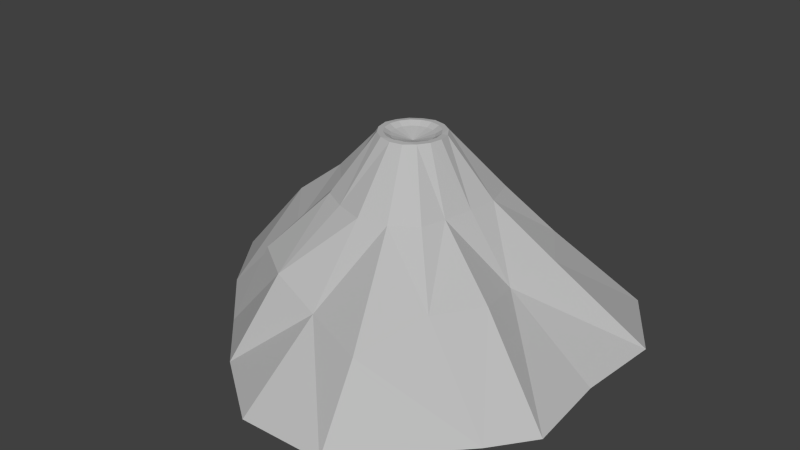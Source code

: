 # Source: Crater_Tall.blend  (saved by Blender 2.61.0; exported with 4.5.12 LTS)
import bpy
from mathutils import Matrix  # noqa: F401  (used for matrix-valued properties, if any)

bpy.ops.wm.read_factory_settings(use_empty=True)
scene = bpy.context.scene
scene.name = 'Scene'

# ---- collections
col_collection_1 = bpy.data.collections.new('Collection 1'); scene.collection.children.link(col_collection_1)

# ---- materials (node trees are filled in below, after node groups)
mat_initialshadinggroup = bpy.data.materials.new('initialShadingGroup')
mat_initialshadinggroup.alpha_threshold = 0.0
mat_initialshadinggroup.use_transparent_shadow = False
mat_initialshadinggroup.diffuse_color = (0.5, 0.5, 0.5, 1.0)
mat_initialshadinggroup.roughness = 0.5

# ---- material node trees

# ---- world
world_world = bpy.data.worlds.new('World'); scene.world = world_world
world_world.color = (0.05088, 0.05088, 0.05088)
world_world.use_sun_shadow = False
world_world.sun_shadow_jitter_overblur = 0.0
world_world.cycles.sampling_method = 'MANUAL'
world_world.cycles.sample_map_resolution = 256

# ---- meshes
me_psphere1 = bpy.data.meshes.new('pSphere1')
me_psphere1.from_pydata([(1.014, -0.09712, -0.4208), (0.7763, -0.09712, -0.7763), (0.4684, 0.3013, -0.4684), (0.612, 0.2827, -0.2535), (0.4208, -0.09712, -0.9087), (0.2535, 0.3241, -0.5106), (0.001492, -0.09712, -0.9921), (0.0, 0.3169, -0.5611), (-0.4178, -0.09712, -1.014), (-0.2535, 0.2583, -0.612), (-0.7979, -0.09712, -0.8343), (-0.4684, 0.2149, -0.4684), (-1.011, -0.09712, -0.4208), (-0.612, 0.2082, -0.2535), (-1.094, -0.09712, -0.001492), (-0.7074, 0.3362, 0.0), (-0.86, -0.09712, 0.3288), (-0.5289, 0.2827, 0.2142), (-0.5945, -0.09712, 0.5943), (-0.4684, 0.2827, 0.4684), (-0.348, -0.09712, 0.8438), (-0.2535, 0.2827, 0.612), (0.001491, -0.09712, 1.094), (0.0, 0.2012, 0.6625), (0.4208, -0.09712, 1.082), (0.3388, 0.1908, 0.7888), (0.8651, -0.09712, 0.6164), (0.4684, 0.2827, 0.4684), (1.014, -0.09712, 0.4178), (0.612, 0.2827, 0.2535), (0.98, -0.09712, -0.001491), (0.5494, 0.2367, 0.0), (0.2843, 0.5296, -0.3225), (0.3442, 0.5417, -0.1426), (0.1748, 0.4772, -0.4059), (0.0, 0.5417, -0.3956), (-0.1426, 0.5417, -0.3442), (-0.2634, 0.5417, -0.2634), (-0.3916, 0.5417, -0.169), (-0.4401, 0.5417, 0.0), (-0.3058, 0.5417, 0.1426), (-0.2634, 0.5417, 0.2634), (-0.1426, 0.5417, 0.3273), (0.0, 0.5417, 0.3725), (0.1426, 0.5417, 0.3442), (0.2634, 0.5417, 0.2634), (0.2954, 0.5417, 0.1426), (0.3269, 0.5417, 0.0), (0.1121, 0.828, -0.1121), (0.1464, 0.8249, -0.06065), (0.06065, 0.828, -0.1464), (0.0, 0.828, -0.1585), (-0.06065, 0.8249, -0.1464), (-0.1121, 0.8249, -0.1121), (-0.1464, 0.8249, -0.06065), (-0.1585, 0.828, 0.0), (-0.1464, 0.828, 0.06065), (-0.1121, 0.828, 0.1121), (-0.06065, 0.828, 0.1464), (0.0, 0.8249, 0.1585), (0.06065, 0.8249, 0.1464), (0.1121, 0.828, 0.1121), (0.1464, 0.828, 0.06065), (0.1585, 0.828, 0.0), (0.0, 0.7819, 0.0), (0.0, 0.8103, -0.101), (-0.03866, 0.8103, -0.09333), (-0.07143, 0.8103, -0.07143), (-0.09333, 0.8103, -0.03866), (-0.101, 0.8103, 0.0), (-0.09333, 0.8103, 0.03866), (-0.07143, 0.8103, 0.07143), (-0.03866, 0.8103, 0.09333), (0.0, 0.8103, 0.101), (0.03866, 0.8103, 0.09333), (0.07143, 0.8103, 0.07143), (0.09333, 0.8103, 0.03866), (0.101, 0.8103, 0.0), (0.09333, 0.8103, -0.03866), (0.07143, 0.8103, -0.07143), (0.03866, 0.8103, -0.09333), (0.05023, 0.828, -0.1213), (0.09281, 0.828, -0.09281), (0.0, 0.828, -0.1313), (-0.05023, 0.8276, -0.1213), (-0.09281, 0.8276, -0.09281), (-0.1213, 0.8276, -0.05023), (-0.1313, 0.828, 0.0), (-0.1213, 0.828, 0.05023), (-0.09281, 0.828, 0.09281), (-0.05023, 0.828, 0.1213), (0.0, 0.8276, 0.1313), (0.05023, 0.8276, 0.1213), (0.09281, 0.828, 0.09281), (0.1213, 0.828, 0.05023), (0.1313, 0.828, 0.0), (0.1213, 0.8276, -0.05023)], [], [(64, 73, 74), (64, 74, 75), (64, 75, 76), (64, 76, 77), (72, 73, 64), (71, 72, 64), (70, 71, 64), (69, 70, 64), (68, 69, 64), (96, 82, 79), (96, 79, 78), (95, 96, 77), (96, 78, 77), (94, 95, 76), (95, 77, 76), (93, 94, 76), (93, 76, 75), (92, 93, 75), (92, 75, 74), (91, 92, 74), (91, 74, 73), (90, 91, 72), (91, 73, 72), (89, 90, 72), (89, 72, 71), (88, 89, 70), (89, 71, 70), (87, 88, 70), (87, 70, 69), (86, 87, 69), (86, 69, 68), (85, 86, 67), (86, 68, 67), (84, 85, 66), (85, 67, 66), (83, 84, 65), (84, 66, 65), (81, 83, 80), (83, 65, 80), (82, 81, 80), (82, 80, 79), (49, 48, 96), (48, 82, 96), (63, 49, 96), (63, 96, 95), (62, 63, 95), (62, 95, 94), (61, 62, 94), (61, 94, 93), (60, 61, 92), (61, 93, 92), (59, 60, 91), (60, 92, 91), (58, 59, 91), (58, 91, 90), (57, 58, 90), (57, 90, 89), (56, 57, 88), (57, 89, 88), (55, 56, 87), (56, 88, 87), (54, 55, 86), (55, 87, 86), (53, 54, 86), (53, 86, 85), (52, 53, 84), (53, 85, 84), (51, 52, 84), (51, 84, 83), (50, 51, 83), (50, 83, 81), (48, 50, 81), (48, 81, 82), (47, 33, 49), (47, 49, 63), (46, 47, 62), (47, 63, 62), (45, 46, 61), (46, 62, 61), (44, 45, 60), (45, 61, 60), (43, 44, 59), (44, 60, 59), (42, 43, 59), (42, 59, 58), (41, 42, 57), (42, 58, 57), (40, 41, 57), (40, 57, 56), (39, 40, 55), (40, 56, 55), (38, 39, 55), (38, 55, 54), (37, 38, 54), (37, 54, 53), (36, 37, 52), (37, 53, 52), (35, 36, 51), (36, 52, 51), (34, 35, 50), (35, 51, 50), (32, 34, 50), (32, 50, 48), (33, 32, 48), (33, 48, 49), (31, 3, 33), (31, 33, 47), (29, 31, 46), (31, 47, 46), (25, 27, 44), (27, 45, 44), (23, 25, 44), (23, 44, 43), (21, 23, 43), (21, 43, 42), (19, 21, 41), (21, 42, 41), (15, 17, 39), (17, 40, 39), (13, 15, 38), (15, 39, 38), (11, 13, 38), (11, 38, 37), (9, 11, 37), (9, 37, 36), (7, 9, 36), (7, 36, 35), (5, 7, 34), (7, 35, 34), (2, 5, 32), (5, 34, 32), (26, 28, 29), (26, 29, 27), (24, 26, 25), (26, 27, 25), (20, 22, 23), (20, 23, 21), (18, 20, 21), (18, 21, 19), (16, 18, 17), (18, 19, 17), (14, 16, 15), (16, 17, 15), (12, 14, 13), (14, 15, 13), (10, 12, 11), (12, 13, 11), (8, 10, 11), (8, 11, 9), (6, 8, 9), (6, 9, 7), (4, 6, 7), (4, 7, 5), (1, 4, 2), (4, 5, 2), (0, 1, 3), (1, 2, 3), (0, 3, 31), (0, 31, 30), (28, 30, 31), (28, 31, 29), (24, 25, 23), (24, 23, 22), (19, 41, 40), (19, 40, 17), (27, 29, 46), (27, 46, 45), (2, 32, 33), (2, 33, 3), (64, 77, 78), (79, 64, 78), (64, 67, 68), (66, 67, 64), (66, 64, 65), (80, 65, 64), (80, 64, 79)])
_uv = me_psphere1.uv_layers.new(name='UVMap')
_uv.uv.foreach_set('vector', [0.7188, 1.0, 0.6875, 0.875, 0.75, 0.875, 0.7188, 1.0, 0.75, 0.875, 0.8125, 0.875, 0.7188, 1.0, 0.8125, 0.875, 0.875, 0.875, 0.7188, 1.0, 0.875, 0.875, 0.9375, 0.875, 0.625, 0.875, 0.6875, 0.875, 0.4688, 1.0, 0.5625, 0.875, 0.625, 0.875, 0.4688, 1.0, 0.5, 0.875, 0.5625, 0.875, 0.4688, 1.0, 0.4375, 0.875, 0.5, 0.875, 0.4688, 1.0, 0.375, 0.875, 0.4375, 0.875, 0.2188, 1.0, 0.0, 0.875, 0.0625, 0.875, 0.0625, 0.875, 0.0, 0.875, 0.0625, 0.875, 0.0, 0.875, 0.9375, 0.875, 0.0, 0.875, 0.9375, 0.875, 0.0, 0.875, 0.0, 0.875, 0.9375, 0.875, 0.875, 0.875, 0.9375, 0.875, 0.875, 0.875, 0.9375, 0.875, 0.9375, 0.875, 0.875, 0.875, 0.8125, 0.875, 0.875, 0.875, 0.875, 0.875, 0.8125, 0.875, 0.875, 0.875, 0.8125, 0.875, 0.75, 0.875, 0.8125, 0.875, 0.8125, 0.875, 0.75, 0.875, 0.8125, 0.875, 0.75, 0.875, 0.6875, 0.875, 0.75, 0.875, 0.75, 0.875, 0.6875, 0.875, 0.75, 0.875, 0.6875, 0.875, 0.625, 0.875, 0.6875, 0.875, 0.625, 0.875, 0.6875, 0.875, 0.6875, 0.875, 0.625, 0.875, 0.5625, 0.875, 0.625, 0.875, 0.625, 0.875, 0.5625, 0.875, 0.625, 0.875, 0.5625, 0.875, 0.5, 0.875, 0.5625, 0.875, 0.5, 0.875, 0.5625, 0.875, 0.5625, 0.875, 0.5, 0.875, 0.4375, 0.875, 0.5, 0.875, 0.5, 0.875, 0.4375, 0.875, 0.5, 0.875, 0.4375, 0.875, 0.375, 0.875, 0.4375, 0.875, 0.4375, 0.875, 0.375, 0.875, 0.4375, 0.875, 0.375, 0.875, 0.3125, 0.875, 0.375, 0.875, 0.3125, 0.875, 0.375, 0.875, 0.375, 0.875, 0.3125, 0.875, 0.25, 0.875, 0.3125, 0.875, 0.25, 0.875, 0.3125, 0.875, 0.3125, 0.875, 0.25, 0.875, 0.1875, 0.875, 0.25, 0.875, 0.1875, 0.875, 0.25, 0.875, 0.25, 0.875, 0.1875, 0.875, 0.125, 0.875, 0.1875, 0.875, 0.125, 0.875, 0.1875, 0.875, 0.1875, 0.875, 0.125, 0.875, 0.0625, 0.875, 0.125, 0.875, 0.125, 0.875, 0.0625, 0.875, 0.125, 0.875, 0.0625, 0.875, 0.0, 0.875, 0.0625, 0.875, 0.0, 0.875, 0.0625, 0.875, 0.0625, 0.875, 0.0, 0.875, 0.9375, 0.875, 0.0, 0.875, 0.0, 0.875, 0.9375, 0.875, 0.0, 0.875, 0.9375, 0.875, 0.875, 0.875, 0.9375, 0.875, 0.9375, 0.875, 0.875, 0.875, 0.9375, 0.875, 0.875, 0.875, 0.8125, 0.875, 0.875, 0.875, 0.875, 0.875, 0.8125, 0.875, 0.875, 0.875, 0.8125, 0.875, 0.75, 0.875, 0.8125, 0.875, 0.75, 0.875, 0.8125, 0.875, 0.8125, 0.875, 0.75, 0.875, 0.6875, 0.875, 0.75, 0.875, 0.6875, 0.875, 0.75, 0.875, 0.75, 0.875, 0.6875, 0.875, 0.625, 0.875, 0.6875, 0.875, 0.6875, 0.875, 0.625, 0.875, 0.6875, 0.875, 0.625, 0.875, 0.5625, 0.875, 0.625, 0.875, 0.625, 0.875, 0.5625, 0.875, 0.625, 0.875, 0.5625, 0.875, 0.5, 0.875, 0.5625, 0.875, 0.5, 0.875, 0.5625, 0.875, 0.5625, 0.875, 0.5, 0.875, 0.4375, 0.875, 0.5, 0.875, 0.4375, 0.875, 0.5, 0.875, 0.5, 0.875, 0.4375, 0.875, 0.375, 0.875, 0.4375, 0.875, 0.375, 0.875, 0.4375, 0.875, 0.4375, 0.875, 0.375, 0.875, 0.3125, 0.875, 0.375, 0.875, 0.375, 0.875, 0.3125, 0.875, 0.375, 0.875, 0.3125, 0.875, 0.25, 0.875, 0.3125, 0.875, 0.25, 0.875, 0.3125, 0.875, 0.3125, 0.875, 0.25, 0.875, 0.1875, 0.875, 0.25, 0.875, 0.25, 0.875, 0.1875, 0.875, 0.25, 0.875, 0.1875, 0.875, 0.125, 0.875, 0.1875, 0.875, 0.1875, 0.875, 0.125, 0.875, 0.1875, 0.875, 0.125, 0.875, 0.0625, 0.875, 0.125, 0.875, 0.125, 0.875, 0.0625, 0.875, 0.125, 0.875, 0.0625, 0.875, 0.9375, 0.75, 1.0, 0.75, 1.0, 0.875, 0.9375, 0.75, 1.0, 0.875, 0.9375, 0.875, 0.875, 0.75, 0.9375, 0.75, 0.875, 0.875, 0.9375, 0.75, 0.9375, 0.875, 0.875, 0.875, 0.8125, 0.75, 0.875, 0.75, 0.8125, 0.875, 0.875, 0.75, 0.875, 0.875, 0.8125, 0.875, 0.75, 0.75, 0.8125, 0.75, 0.75, 0.875, 0.8125, 0.75, 0.8125, 0.875, 0.75, 0.875, 0.6875, 0.75, 0.75, 0.75, 0.6875, 0.875, 0.75, 0.75, 0.75, 0.875, 0.6875, 0.875, 0.625, 0.75, 0.6875, 0.75, 0.6875, 0.875, 0.625, 0.75, 0.6875, 0.875, 0.625, 0.875, 0.5625, 0.75, 0.625, 0.75, 0.5625, 0.875, 0.625, 0.75, 0.625, 0.875, 0.5625, 0.875, 0.5, 0.75, 0.5625, 0.75, 0.5625, 0.875, 0.5, 0.75, 0.5625, 0.875, 0.5, 0.875, 0.4375, 0.75, 0.5, 0.75, 0.4375, 0.875, 0.5, 0.75, 0.5, 0.875, 0.4375, 0.875, 0.375, 0.75, 0.4375, 0.75, 0.4375, 0.875, 0.375, 0.75, 0.4375, 0.875, 0.375, 0.875, 0.3125, 0.75, 0.375, 0.75, 0.375, 0.875, 0.3125, 0.75, 0.375, 0.875, 0.3125, 0.875, 0.25, 0.75, 0.3125, 0.75, 0.25, 0.875, 0.3125, 0.75, 0.3125, 0.875, 0.25, 0.875, 0.1875, 0.75, 0.25, 0.75, 0.1875, 0.875, 0.25, 0.75, 0.25, 0.875, 0.1875, 0.875, 0.125, 0.75, 0.1875, 0.75, 0.125, 0.875, 0.1875, 0.75, 0.1875, 0.875, 0.125, 0.875, 0.0625, 0.75, 0.125, 0.75, 0.125, 0.875, 0.0625, 0.75, 0.125, 0.875, 0.0625, 0.875, 0.0, 0.75, 0.0625, 0.75, 0.0625, 0.875, 0.0, 0.75, 0.0625, 0.875, 0.0, 0.875, 0.9375, 0.625, 1.0, 0.625, 1.0, 0.75, 0.9375, 0.625, 1.0, 0.75, 0.9375, 0.75, 0.875, 0.625, 0.9375, 0.625, 0.875, 0.75, 0.9375, 0.625, 0.9375, 0.75, 0.875, 0.75, 0.75, 0.625, 0.8125, 0.625, 0.75, 0.75, 0.8125, 0.625, 0.8125, 0.75, 0.75, 0.75, 0.6875, 0.625, 0.75, 0.625, 0.75, 0.75, 0.6875, 0.625, 0.75, 0.75, 0.6875, 0.75, 0.625, 0.625, 0.6875, 0.625, 0.6875, 0.75, 0.625, 0.625, 0.6875, 0.75, 0.625, 0.75, 0.5625, 0.625, 0.625, 0.625, 0.5625, 0.75, 0.625, 0.625, 0.625, 0.75, 0.5625, 0.75, 0.4375, 0.625, 0.5, 0.625, 0.4375, 0.75, 0.5, 0.625, 0.5, 0.75, 0.4375, 0.75, 0.375, 0.625, 0.4375, 0.625, 0.375, 0.75, 0.4375, 0.625, 0.4375, 0.75, 0.375, 0.75, 0.3125, 0.625, 0.375, 0.625, 0.375, 0.75, 0.3125, 0.625, 0.375, 0.75, 0.3125, 0.75, 0.25, 0.625, 0.3125, 0.625, 0.3125, 0.75, 0.25, 0.625, 0.3125, 0.75, 0.25, 0.75, 0.1875, 0.625, 0.25, 0.625, 0.25, 0.75, 0.1875, 0.625, 0.25, 0.75, 0.1875, 0.75, 0.125, 0.625, 0.1875, 0.625, 0.125, 0.75, 0.1875, 0.625, 0.1875, 0.75, 0.125, 0.75, 0.0625, 0.625, 0.125, 0.625, 0.0625, 0.75, 0.125, 0.625, 0.125, 0.75, 0.0625, 0.75, 0.8125, 0.5, 0.875, 0.5, 0.875, 0.625, 0.8125, 0.5, 0.875, 0.625, 0.8125, 0.625, 0.75, 0.5, 0.8125, 0.5, 0.75, 0.625, 0.8125, 0.5, 0.8125, 0.625, 0.75, 0.625, 0.625, 0.5, 0.6875, 0.5, 0.6875, 0.625, 0.625, 0.5, 0.6875, 0.625, 0.625, 0.625, 0.5625, 0.5, 0.625, 0.5, 0.625, 0.625, 0.5625, 0.5, 0.625, 0.625, 0.5625, 0.625, 0.5, 0.5, 0.5625, 0.5, 0.5, 0.625, 0.5625, 0.5, 0.5625, 0.625, 0.5, 0.625, 0.4375, 0.5, 0.5, 0.5, 0.4375, 0.625, 0.5, 0.5, 0.5, 0.625, 0.4375, 0.625, 0.375, 0.5, 0.4375, 0.5, 0.375, 0.625, 0.4375, 0.5, 0.4375, 0.625, 0.375, 0.625, 0.3125, 0.5, 0.375, 0.5, 0.3125, 0.625, 0.375, 0.5, 0.375, 0.625, 0.3125, 0.625, 0.25, 0.5, 0.3125, 0.5, 0.3125, 0.625, 0.25, 0.5, 0.3125, 0.625, 0.25, 0.625, 0.1875, 0.5, 0.25, 0.5, 0.25, 0.625, 0.1875, 0.5, 0.25, 0.625, 0.1875, 0.625, 0.125, 0.5, 0.1875, 0.5, 0.1875, 0.625, 0.125, 0.5, 0.1875, 0.625, 0.125, 0.625, 0.0625, 0.5, 0.125, 0.5, 0.0625, 0.625, 0.125, 0.5, 0.125, 0.625, 0.0625, 0.625, 0.0, 0.5, 0.0625, 0.5, 0.0, 0.625, 0.0625, 0.5, 0.0625, 0.625, 0.0, 0.625, 1.0, 0.5, 1.0, 0.625, 0.9375, 0.625, 1.0, 0.5, 0.9375, 0.625, 0.9375, 0.5, 0.875, 0.5, 0.9375, 0.5, 0.9375, 0.625, 0.875, 0.5, 0.9375, 0.625, 0.875, 0.625, 0.75, 0.5, 0.75, 0.625, 0.6875, 0.625, 0.75, 0.5, 0.6875, 0.625, 0.6875, 0.5, 0.5625, 0.625, 0.5625, 0.75, 0.5, 0.75, 0.5625, 0.625, 0.5, 0.75, 0.5, 0.625, 0.8125, 0.625, 0.875, 0.625, 0.875, 0.75, 0.8125, 0.625, 0.875, 0.75, 0.8125, 0.75, 0.0625, 0.625, 0.0625, 0.75, 0.0, 0.75, 0.0625, 0.625, 0.0, 0.75, 0.0, 0.625, 0.9688, 1.0, 0.9375, 0.875, 0.0, 0.875, 0.0625, 0.875, 0.9688, 1.0, 0.0, 0.875, 0.2188, 1.0, 0.3125, 0.875, 0.375, 0.875, 0.25, 0.875, 0.3125, 0.875, 0.2188, 1.0, 0.25, 0.875, 0.2188, 1.0, 0.1875, 0.875, 0.125, 0.875, 0.1875, 0.875, 0.9688, 1.0, 0.125, 0.875, 0.9688, 1.0, 0.0625, 0.875])
_ca = me_psphere1.color_attributes.new('Col', 'BYTE_COLOR', 'CORNER')
_ca.data.foreach_set('color', [0.8388, 0.5647, 0.0331, 1.0, 0.8148, 0.4621, 0.02956, 1.0, 0.8388, 0.5647, 0.0331, 1.0, 0.8388, 0.5647, 0.0331, 1.0, 0.8388, 0.5647, 0.0331, 1.0, 0.8388, 0.5647, 0.0331, 1.0, 0.8388, 0.5647, 0.0331, 1.0, 0.8388, 0.5647, 0.0331, 1.0, 0.8388, 0.5647, 0.0331, 1.0, 0.8388, 0.5647, 0.0331, 1.0, 0.8388, 0.5647, 0.0331, 1.0, 0.8388, 0.5647, 0.0331, 1.0, 0.8308, 0.5271, 0.0319, 1.0, 0.8148, 0.4621, 0.02956, 1.0, 0.8388, 0.5647, 0.0331, 1.0, 0.8388, 0.5647, 0.0331, 1.0, 0.8308, 0.5271, 0.0319, 1.0, 0.8388, 0.5647, 0.0331, 1.0, 0.8388, 0.5647, 0.0331, 1.0, 0.8388, 0.5647, 0.0331, 1.0, 0.8388, 0.5647, 0.0331, 1.0, 0.8388, 0.5647, 0.0331, 1.0, 0.8388, 0.5647, 0.0331, 1.0, 0.8388, 0.5647, 0.0331, 1.0, 0.8388, 0.5647, 0.0331, 1.0, 0.8388, 0.5647, 0.0331, 1.0, 0.8388, 0.5647, 0.0331, 1.0, 0.7379, 0.107, 0.02122, 1.0, 0.7379, 0.107, 0.02122, 1.0, 0.8388, 0.5647, 0.0331, 1.0, 0.7379, 0.107, 0.02122, 1.0, 0.8388, 0.5647, 0.0331, 1.0, 0.8308, 0.5333, 0.0319, 1.0, 0.7379, 0.1046, 0.02122, 1.0, 0.7379, 0.107, 0.02122, 1.0, 0.8388, 0.5647, 0.0331, 1.0, 0.7379, 0.107, 0.02122, 1.0, 0.8308, 0.5333, 0.0319, 1.0, 0.8388, 0.5647, 0.0331, 1.0, 0.7379, 0.107, 0.02122, 1.0, 0.7379, 0.1046, 0.02122, 1.0, 0.8388, 0.5647, 0.0331, 1.0, 0.7379, 0.1046, 0.02122, 1.0, 0.8388, 0.5647, 0.0331, 1.0, 0.8388, 0.5647, 0.0331, 1.0, 0.7379, 0.107, 0.02122, 1.0, 0.7379, 0.107, 0.02122, 1.0, 0.8388, 0.5647, 0.0331, 1.0, 0.7379, 0.107, 0.02122, 1.0, 0.8388, 0.5647, 0.0331, 1.0, 0.8388, 0.5647, 0.0331, 1.0, 0.7379, 0.107, 0.02122, 1.0, 0.7379, 0.107, 0.02122, 1.0, 0.8388, 0.5647, 0.0331, 1.0, 0.7379, 0.107, 0.02122, 1.0, 0.8388, 0.5647, 0.0331, 1.0, 0.8388, 0.5647, 0.0331, 1.0, 0.7379, 0.107, 0.02122, 1.0, 0.7379, 0.107, 0.02122, 1.0, 0.8388, 0.5647, 0.0331, 1.0, 0.7379, 0.107, 0.02122, 1.0, 0.8388, 0.5647, 0.0331, 1.0, 0.8148, 0.4621, 0.02956, 1.0, 0.7379, 0.107, 0.02122, 1.0, 0.7379, 0.107, 0.02122, 1.0, 0.8308, 0.5271, 0.0319, 1.0, 0.7379, 0.107, 0.02122, 1.0, 0.8148, 0.4621, 0.02956, 1.0, 0.8308, 0.5271, 0.0319, 1.0, 0.7379, 0.107, 0.02122, 1.0, 0.7379, 0.107, 0.02122, 1.0, 0.8308, 0.5271, 0.0319, 1.0, 0.7379, 0.107, 0.02122, 1.0, 0.8308, 0.5271, 0.0319, 1.0, 0.8388, 0.5647, 0.0331, 1.0, 0.7379, 0.107, 0.02122, 1.0, 0.7379, 0.107, 0.02122, 1.0, 0.8388, 0.5647, 0.0331, 1.0, 0.7379, 0.107, 0.02122, 1.0, 0.8388, 0.5647, 0.0331, 1.0, 0.8388, 0.5647, 0.0331, 1.0, 0.7379, 0.107, 0.02122, 1.0, 0.7379, 0.107, 0.02122, 1.0, 0.8388, 0.5647, 0.0331, 1.0, 0.7379, 0.107, 0.02122, 1.0, 0.8388, 0.5647, 0.0331, 1.0, 0.8388, 0.5647, 0.0331, 1.0, 0.7454, 0.1095, 0.02122, 1.0, 0.7379, 0.107, 0.02122, 1.0, 0.8388, 0.5647, 0.0331, 1.0, 0.7454, 0.1095, 0.02122, 1.0, 0.8388, 0.5647, 0.0331, 1.0, 0.8388, 0.5647, 0.0331, 1.0, 0.7379, 0.1022, 0.02122, 1.0, 0.7454, 0.1095, 0.02122, 1.0, 0.8388, 0.5647, 0.0331, 1.0, 0.7454, 0.1095, 0.02122, 1.0, 0.8388, 0.5647, 0.0331, 1.0, 0.8388, 0.5647, 0.0331, 1.0, 0.7379, 0.107, 0.02122, 1.0, 0.7379, 0.1022, 0.02122, 1.0, 0.8148, 0.4851, 0.02956, 1.0, 0.7379, 0.1022, 0.02122, 1.0, 0.8388, 0.5647, 0.0331, 1.0, 0.8148, 0.4851, 0.02956, 1.0, 0.7379, 0.107, 0.02122, 1.0, 0.7379, 0.107, 0.02122, 1.0, 0.8228, 0.5271, 0.03071, 1.0, 0.7379, 0.107, 0.02122, 1.0, 0.8148, 0.4851, 0.02956, 1.0, 0.8228, 0.5271, 0.03071, 1.0, 0.7379, 0.1046, 0.02122, 1.0, 0.7379, 0.107, 0.02122, 1.0, 0.8228, 0.5333, 0.03071, 1.0, 0.7379, 0.107, 0.02122, 1.0, 0.8228, 0.5271, 0.03071, 1.0, 0.8228, 0.5333, 0.03071, 1.0, 0.7379, 0.107, 0.02122, 1.0, 0.7379, 0.1046, 0.02122, 1.0, 0.8228, 0.5333, 0.03071, 1.0, 0.7379, 0.107, 0.02122, 1.0, 0.8228, 0.5333, 0.03071, 1.0, 0.8388, 0.5647, 0.0331, 1.0, 0.6939, 0.01444, 0.02122, 1.0, 0.6939, 0.01444, 0.02122, 1.0, 0.7379, 0.107, 0.02122, 1.0, 0.6939, 0.01444, 0.02122, 1.0, 0.7379, 0.107, 0.02122, 1.0, 0.7379, 0.107, 0.02122, 1.0, 0.6867, 0.01444, 0.02122, 1.0, 0.6939, 0.01444, 0.02122, 1.0, 0.7379, 0.107, 0.02122, 1.0, 0.6867, 0.01444, 0.02122, 1.0, 0.7379, 0.107, 0.02122, 1.0, 0.7379, 0.1046, 0.02122, 1.0, 0.6939, 0.01444, 0.02122, 1.0, 0.6867, 0.01444, 0.02122, 1.0, 0.7379, 0.1046, 0.02122, 1.0, 0.6939, 0.01444, 0.02122, 1.0, 0.7379, 0.1046, 0.02122, 1.0, 0.7379, 0.107, 0.02122, 1.0, 0.6939, 0.01444, 0.02122, 1.0, 0.6939, 0.01444, 0.02122, 1.0, 0.7379, 0.107, 0.02122, 1.0, 0.6939, 0.01444, 0.02122, 1.0, 0.7379, 0.107, 0.02122, 1.0, 0.7379, 0.107, 0.02122, 1.0, 0.6939, 0.01444, 0.02122, 1.0, 0.6939, 0.01444, 0.02122, 1.0, 0.7379, 0.107, 0.02122, 1.0, 0.6939, 0.01444, 0.02122, 1.0, 0.7379, 0.107, 0.02122, 1.0, 0.7379, 0.107, 0.02122, 1.0, 0.6939, 0.01444, 0.02122, 1.0, 0.6939, 0.01444, 0.02122, 1.0, 0.7379, 0.107, 0.02122, 1.0, 0.6939, 0.01444, 0.02122, 1.0, 0.7379, 0.107, 0.02122, 1.0, 0.7379, 0.107, 0.02122, 1.0, 0.6939, 0.01444, 0.02122, 1.0, 0.6939, 0.01444, 0.02122, 1.0, 0.7379, 0.107, 0.02122, 1.0, 0.6939, 0.01444, 0.02122, 1.0, 0.7379, 0.107, 0.02122, 1.0, 0.7379, 0.107, 0.02122, 1.0, 0.6939, 0.01444, 0.02122, 1.0, 0.6939, 0.01444, 0.02122, 1.0, 0.7379, 0.107, 0.02122, 1.0, 0.6939, 0.01444, 0.02122, 1.0, 0.7379, 0.107, 0.02122, 1.0, 0.7379, 0.107, 0.02122, 1.0, 0.6939, 0.01444, 0.02122, 1.0, 0.6939, 0.01444, 0.02122, 1.0, 0.7379, 0.107, 0.02122, 1.0, 0.6939, 0.01444, 0.02122, 1.0, 0.7379, 0.107, 0.02122, 1.0, 0.7379, 0.107, 0.02122, 1.0, 0.6939, 0.01444, 0.02122, 1.0, 0.6939, 0.01444, 0.02122, 1.0, 0.7379, 0.107, 0.02122, 1.0, 0.6939, 0.01444, 0.02122, 1.0, 0.7379, 0.107, 0.02122, 1.0, 0.7379, 0.107, 0.02122, 1.0, 0.6939, 0.01444, 0.02122, 1.0, 0.6939, 0.01444, 0.02122, 1.0, 0.7454, 0.1095, 0.02122, 1.0, 0.6939, 0.01444, 0.02122, 1.0, 0.7379, 0.107, 0.02122, 1.0, 0.7454, 0.1095, 0.02122, 1.0, 0.6939, 0.01444, 0.02122, 1.0, 0.6939, 0.01444, 0.02122, 1.0, 0.7454, 0.1095, 0.02122, 1.0, 0.6939, 0.01444, 0.02122, 1.0, 0.7454, 0.1095, 0.02122, 1.0, 0.7379, 0.1022, 0.02122, 1.0, 0.6939, 0.01444, 0.02122, 1.0, 0.6939, 0.01444, 0.02122, 1.0, 0.7379, 0.107, 0.02122, 1.0, 0.6939, 0.01444, 0.02122, 1.0, 0.7379, 0.1022, 0.02122, 1.0, 0.7379, 0.107, 0.02122, 1.0, 0.6939, 0.01444, 0.02122, 1.0, 0.6939, 0.01444, 0.02122, 1.0, 0.7379, 0.107, 0.02122, 1.0, 0.6939, 0.01444, 0.02122, 1.0, 0.7379, 0.107, 0.02122, 1.0, 0.7379, 0.107, 0.02122, 1.0, 0.6939, 0.01444, 0.02122, 1.0, 0.6939, 0.01444, 0.02122, 1.0, 0.7379, 0.107, 0.02122, 1.0, 0.6939, 0.01444, 0.02122, 1.0, 0.7379, 0.107, 0.02122, 1.0, 0.7379, 0.1046, 0.02122, 1.0, 0.6939, 0.01444, 0.02122, 1.0, 0.6939, 0.01444, 0.02122, 1.0, 0.7379, 0.1046, 0.02122, 1.0, 0.6939, 0.01444, 0.02122, 1.0, 0.7379, 0.1046, 0.02122, 1.0, 0.7379, 0.107, 0.02122, 1.0, 0.1946, 0.02217, 0.09306, 1.0, 0.1981, 0.02029, 0.08866, 1.0, 0.6939, 0.01444, 0.02122, 1.0, 0.1946, 0.02217, 0.09306, 1.0, 0.6939, 0.01444, 0.02122, 1.0, 0.6867, 0.01444, 0.02122, 1.0, 0.1946, 0.02029, 0.09084, 1.0, 0.1946, 0.02217, 0.09306, 1.0, 0.6939, 0.01444, 0.02122, 1.0, 0.1946, 0.02217, 0.09306, 1.0, 0.6867, 0.01444, 0.02122, 1.0, 0.6939, 0.01444, 0.02122, 1.0, 0.2423, 0.009134, 0.06663, 1.0, 0.1946, 0.02029, 0.09084, 1.0, 0.6939, 0.01444, 0.02122, 1.0, 0.1946, 0.02029, 0.09084, 1.0, 0.6939, 0.01444, 0.02122, 1.0, 0.6939, 0.01444, 0.02122, 1.0, 0.2423, 0.009134, 0.06663, 1.0, 0.2423, 0.009134, 0.06663, 1.0, 0.6939, 0.01444, 0.02122, 1.0, 0.2423, 0.009134, 0.06663, 1.0, 0.6939, 0.01444, 0.02122, 1.0, 0.6939, 0.01444, 0.02122, 1.0, 0.1946, 0.02217, 0.09306, 1.0, 0.2423, 0.009134, 0.06663, 1.0, 0.6939, 0.01444, 0.02122, 1.0, 0.2423, 0.009134, 0.06663, 1.0, 0.6939, 0.01444, 0.02122, 1.0, 0.6939, 0.01444, 0.02122, 1.0, 0.2423, 0.009134, 0.06663, 1.0, 0.1946, 0.02217, 0.09306, 1.0, 0.6939, 0.01444, 0.02122, 1.0, 0.2423, 0.009134, 0.06663, 1.0, 0.6939, 0.01444, 0.02122, 1.0, 0.6939, 0.01444, 0.02122, 1.0, 0.2423, 0.009134, 0.06663, 1.0, 0.2423, 0.009134, 0.06663, 1.0, 0.6939, 0.01444, 0.02122, 1.0, 0.2423, 0.009134, 0.06663, 1.0, 0.6939, 0.01444, 0.02122, 1.0, 0.6939, 0.01444, 0.02122, 1.0, 0.2423, 0.009134, 0.06663, 1.0, 0.2423, 0.009134, 0.06663, 1.0, 0.6939, 0.01444, 0.02122, 1.0, 0.2423, 0.009134, 0.06663, 1.0, 0.6939, 0.01444, 0.02122, 1.0, 0.6939, 0.01444, 0.02122, 1.0, 0.2423, 0.009134, 0.06663, 1.0, 0.2423, 0.009134, 0.06663, 1.0, 0.6939, 0.01444, 0.02122, 1.0, 0.2423, 0.009134, 0.06663, 1.0, 0.6939, 0.01444, 0.02122, 1.0, 0.6939, 0.01444, 0.02122, 1.0, 0.2423, 0.009134, 0.06663, 1.0, 0.2423, 0.009134, 0.06663, 1.0, 0.6939, 0.01444, 0.02122, 1.0, 0.2423, 0.009134, 0.06663, 1.0, 0.6939, 0.01444, 0.02122, 1.0, 0.6939, 0.01444, 0.02122, 1.0, 0.2423, 0.009134, 0.06663, 1.0, 0.2423, 0.009134, 0.06663, 1.0, 0.6939, 0.01444, 0.02122, 1.0, 0.2423, 0.009134, 0.06663, 1.0, 0.6939, 0.01444, 0.02122, 1.0, 0.6939, 0.01444, 0.02122, 1.0, 0.2423, 0.009134, 0.06663, 1.0, 0.2423, 0.009134, 0.06663, 1.0, 0.6939, 0.01444, 0.02122, 1.0, 0.2423, 0.009134, 0.06663, 1.0, 0.6939, 0.01444, 0.02122, 1.0, 0.6939, 0.01444, 0.02122, 1.0, 0.2423, 0.009134, 0.06663, 1.0, 0.2423, 0.009134, 0.06663, 1.0, 0.6939, 0.01444, 0.02122, 1.0, 0.2423, 0.009134, 0.06663, 1.0, 0.6939, 0.01444, 0.02122, 1.0, 0.6939, 0.01444, 0.02122, 1.0, 0.2423, 0.009134, 0.06663, 1.0, 0.2423, 0.009134, 0.06663, 1.0, 0.6939, 0.01444, 0.02122, 1.0, 0.2423, 0.009134, 0.06663, 1.0, 0.6939, 0.01444, 0.02122, 1.0, 0.6939, 0.01444, 0.02122, 1.0, 0.2423, 0.009134, 0.06663, 1.0, 0.2423, 0.009134, 0.06663, 1.0, 0.6939, 0.01444, 0.02122, 1.0, 0.2423, 0.009134, 0.06663, 1.0, 0.6939, 0.01444, 0.02122, 1.0, 0.6939, 0.01444, 0.02122, 1.0, 0.1981, 0.02029, 0.08866, 1.0, 0.2423, 0.009134, 0.06663, 1.0, 0.6939, 0.01444, 0.02122, 1.0, 0.1981, 0.02029, 0.08866, 1.0, 0.6939, 0.01444, 0.02122, 1.0, 0.6939, 0.01444, 0.02122, 1.0, 0.03689, 0.006512, 0.03071, 1.0, 0.1981, 0.01938, 0.0865, 1.0, 0.1981, 0.02029, 0.08866, 1.0, 0.03689, 0.006512, 0.03071, 1.0, 0.1981, 0.02029, 0.08866, 1.0, 0.1946, 0.02217, 0.09306, 1.0, 0.1946, 0.02217, 0.09306, 1.0, 0.03689, 0.006512, 0.03071, 1.0, 0.1946, 0.02029, 0.09084, 1.0, 0.03689, 0.006512, 0.03071, 1.0, 0.1946, 0.02217, 0.09306, 1.0, 0.1946, 0.02029, 0.09084, 1.0, 0.2423, 0.009134, 0.06663, 1.0, 0.2423, 0.009134, 0.06663, 1.0, 0.2423, 0.009134, 0.06663, 1.0, 0.2423, 0.009134, 0.06663, 1.0, 0.2423, 0.009134, 0.06663, 1.0, 0.2423, 0.009134, 0.06663, 1.0, 0.03689, 0.006512, 0.03071, 1.0, 0.2423, 0.009134, 0.06663, 1.0, 0.2423, 0.009134, 0.06663, 1.0, 0.03689, 0.006512, 0.03071, 1.0, 0.2423, 0.009134, 0.06663, 1.0, 0.1946, 0.02217, 0.09306, 1.0, 0.2423, 0.009134, 0.06663, 1.0, 0.03689, 0.006512, 0.03071, 1.0, 0.1946, 0.02217, 0.09306, 1.0, 0.2423, 0.009134, 0.06663, 1.0, 0.1946, 0.02217, 0.09306, 1.0, 0.2423, 0.009134, 0.06663, 1.0, 0.2423, 0.009134, 0.06663, 1.0, 0.2423, 0.009134, 0.06663, 1.0, 0.2423, 0.009134, 0.06663, 1.0, 0.2423, 0.009134, 0.06663, 1.0, 0.2423, 0.009134, 0.06663, 1.0, 0.2423, 0.009134, 0.06663, 1.0, 0.2423, 0.009134, 0.06663, 1.0, 0.1946, 0.02217, 0.09306, 1.0, 0.2423, 0.009134, 0.06663, 1.0, 0.1946, 0.02217, 0.09306, 1.0, 0.2423, 0.009134, 0.06663, 1.0, 0.2423, 0.009134, 0.06663, 1.0, 0.1946, 0.02217, 0.09306, 1.0, 0.2423, 0.009134, 0.06663, 1.0, 0.2423, 0.009134, 0.06663, 1.0, 0.2423, 0.009134, 0.06663, 1.0, 0.2423, 0.009134, 0.06663, 1.0, 0.2423, 0.009134, 0.06663, 1.0, 0.1946, 0.02217, 0.09306, 1.0, 0.1946, 0.02217, 0.09306, 1.0, 0.2423, 0.009134, 0.06663, 1.0, 0.1946, 0.02217, 0.09306, 1.0, 0.2423, 0.009134, 0.06663, 1.0, 0.2423, 0.009134, 0.06663, 1.0, 0.2423, 0.009134, 0.06663, 1.0, 0.1946, 0.02217, 0.09306, 1.0, 0.2423, 0.009134, 0.06663, 1.0, 0.2423, 0.009134, 0.06663, 1.0, 0.2423, 0.009134, 0.06663, 1.0, 0.2423, 0.009134, 0.06663, 1.0, 0.2423, 0.009134, 0.06663, 1.0, 0.2423, 0.009134, 0.06663, 1.0, 0.2423, 0.009134, 0.06663, 1.0, 0.2423, 0.009134, 0.06663, 1.0, 0.2423, 0.009134, 0.06663, 1.0, 0.2423, 0.009134, 0.06663, 1.0, 0.2423, 0.009134, 0.06663, 1.0, 0.2423, 0.009134, 0.06663, 1.0, 0.2423, 0.009134, 0.06663, 1.0, 0.2423, 0.009134, 0.06663, 1.0, 0.2423, 0.009134, 0.06663, 1.0, 0.2423, 0.009134, 0.06663, 1.0, 0.2423, 0.009134, 0.06663, 1.0, 0.2423, 0.009134, 0.06663, 1.0, 0.2423, 0.009134, 0.06663, 1.0, 0.2423, 0.009134, 0.06663, 1.0, 0.2423, 0.009134, 0.06663, 1.0, 0.2423, 0.009134, 0.06663, 1.0, 0.03689, 0.006512, 0.03071, 1.0, 0.03689, 0.006512, 0.03071, 1.0, 0.1946, 0.02217, 0.09306, 1.0, 0.03689, 0.006512, 0.03071, 1.0, 0.1946, 0.02217, 0.09306, 1.0, 0.2423, 0.009134, 0.06663, 1.0, 0.03689, 0.006512, 0.03071, 1.0, 0.03689, 0.006512, 0.03071, 1.0, 0.2423, 0.009134, 0.06663, 1.0, 0.03689, 0.006512, 0.03071, 1.0, 0.2423, 0.009134, 0.06663, 1.0, 0.2423, 0.009134, 0.06663, 1.0, 0.03689, 0.006512, 0.03071, 1.0, 0.03689, 0.006512, 0.03071, 1.0, 0.03689, 0.006512, 0.03071, 1.0, 0.03689, 0.006512, 0.03071, 1.0, 0.03689, 0.006512, 0.03071, 1.0, 0.2423, 0.009134, 0.06663, 1.0, 0.03689, 0.006512, 0.03071, 1.0, 0.03689, 0.006512, 0.03071, 1.0, 0.2423, 0.009134, 0.06663, 1.0, 0.03689, 0.006512, 0.03071, 1.0, 0.2423, 0.009134, 0.06663, 1.0, 0.2423, 0.009134, 0.06663, 1.0, 0.03689, 0.006512, 0.03071, 1.0, 0.03689, 0.006512, 0.03071, 1.0, 0.1946, 0.02217, 0.09306, 1.0, 0.03689, 0.006512, 0.03071, 1.0, 0.2423, 0.009134, 0.06663, 1.0, 0.1946, 0.02217, 0.09306, 1.0, 0.03689, 0.006512, 0.03071, 1.0, 0.03689, 0.006512, 0.03071, 1.0, 0.2423, 0.009134, 0.06663, 1.0, 0.03689, 0.006512, 0.03071, 1.0, 0.1946, 0.02217, 0.09306, 1.0, 0.2423, 0.009134, 0.06663, 1.0, 0.03689, 0.006512, 0.03071, 1.0, 0.03689, 0.006512, 0.03071, 1.0, 0.1946, 0.02217, 0.09306, 1.0, 0.03689, 0.006512, 0.03071, 1.0, 0.2423, 0.009134, 0.06663, 1.0, 0.1946, 0.02217, 0.09306, 1.0, 0.03955, 0.009134, 0.03434, 1.0, 0.03689, 0.006512, 0.03071, 1.0, 0.1946, 0.02217, 0.09306, 1.0, 0.03689, 0.006512, 0.03071, 1.0, 0.1946, 0.02217, 0.09306, 1.0, 0.1946, 0.02217, 0.09306, 1.0, 0.03689, 0.006512, 0.03071, 1.0, 0.03955, 0.009134, 0.03434, 1.0, 0.1946, 0.02217, 0.09306, 1.0, 0.03689, 0.006512, 0.03071, 1.0, 0.1946, 0.02217, 0.09306, 1.0, 0.2423, 0.009134, 0.06663, 1.0, 0.03689, 0.006512, 0.03071, 1.0, 0.03689, 0.006512, 0.03071, 1.0, 0.2423, 0.009134, 0.06663, 1.0, 0.03689, 0.006512, 0.03071, 1.0, 0.2423, 0.009134, 0.06663, 1.0, 0.2423, 0.009134, 0.06663, 1.0, 0.03689, 0.006512, 0.03071, 1.0, 0.03689, 0.006512, 0.03071, 1.0, 0.2423, 0.009134, 0.06663, 1.0, 0.03689, 0.006512, 0.03071, 1.0, 0.2423, 0.009134, 0.06663, 1.0, 0.2423, 0.009134, 0.06663, 1.0, 0.03689, 0.006512, 0.03071, 1.0, 0.03689, 0.006512, 0.03071, 1.0, 0.2423, 0.009134, 0.06663, 1.0, 0.03689, 0.006512, 0.03071, 1.0, 0.2423, 0.009134, 0.06663, 1.0, 0.2423, 0.009134, 0.06663, 1.0, 0.03689, 0.006512, 0.03071, 1.0, 0.03689, 0.006512, 0.03071, 1.0, 0.1981, 0.01938, 0.0865, 1.0, 0.03689, 0.006512, 0.03071, 1.0, 0.2423, 0.009134, 0.06663, 1.0, 0.1981, 0.01938, 0.0865, 1.0, 0.03689, 0.006512, 0.03071, 1.0, 0.1981, 0.01938, 0.0865, 1.0, 0.03689, 0.006512, 0.03071, 1.0, 0.03689, 0.006512, 0.03071, 1.0, 0.03689, 0.006512, 0.03071, 1.0, 0.03689, 0.006512, 0.03071, 1.0, 0.03689, 0.006512, 0.03071, 1.0, 0.03689, 0.006512, 0.03071, 1.0, 0.03689, 0.006512, 0.03071, 1.0, 0.03689, 0.006512, 0.03071, 1.0, 0.03689, 0.006512, 0.03071, 1.0, 0.1946, 0.02217, 0.09306, 1.0, 0.03689, 0.006512, 0.03071, 1.0, 0.2423, 0.009134, 0.06663, 1.0, 0.03689, 0.006512, 0.03071, 1.0, 0.03689, 0.006512, 0.03071, 1.0, 0.03689, 0.006512, 0.03071, 1.0, 0.03689, 0.006512, 0.03071, 1.0, 0.2423, 0.009134, 0.06663, 1.0, 0.2423, 0.009134, 0.06663, 1.0, 0.2423, 0.009134, 0.06663, 1.0, 0.2423, 0.009134, 0.06663, 1.0, 0.2423, 0.009134, 0.06663, 1.0, 0.1946, 0.02217, 0.09306, 1.0, 0.2423, 0.009134, 0.06663, 1.0, 0.1946, 0.02217, 0.09306, 1.0, 0.1946, 0.02029, 0.09084, 1.0, 0.2423, 0.009134, 0.06663, 1.0, 0.1946, 0.02029, 0.09084, 1.0, 0.2423, 0.009134, 0.06663, 1.0, 0.2423, 0.009134, 0.06663, 1.0, 0.2423, 0.009134, 0.06663, 1.0, 0.1981, 0.02029, 0.08866, 1.0, 0.2423, 0.009134, 0.06663, 1.0, 0.1981, 0.02029, 0.08866, 1.0, 0.1981, 0.01938, 0.0865, 1.0, 0.8388, 0.5647, 0.0331, 1.0, 0.8388, 0.5647, 0.0331, 1.0, 0.8308, 0.5333, 0.0319, 1.0, 0.8388, 0.5647, 0.0331, 1.0, 0.8388, 0.5647, 0.0331, 1.0, 0.8308, 0.5333, 0.0319, 1.0, 0.8388, 0.5647, 0.0331, 1.0, 0.8388, 0.5647, 0.0331, 1.0, 0.8388, 0.5647, 0.0331, 1.0, 0.8148, 0.4851, 0.02956, 1.0, 0.8388, 0.5647, 0.0331, 1.0, 0.8388, 0.5647, 0.0331, 1.0, 0.8148, 0.4851, 0.02956, 1.0, 0.8388, 0.5647, 0.0331, 1.0, 0.8228, 0.5271, 0.03071, 1.0, 0.8228, 0.5333, 0.03071, 1.0, 0.8228, 0.5271, 0.03071, 1.0, 0.8388, 0.5647, 0.0331, 1.0, 0.8228, 0.5333, 0.03071, 1.0, 0.8388, 0.5647, 0.0331, 1.0, 0.8388, 0.5647, 0.0331, 1.0])
_ca = me_psphere1.color_attributes.new('Col.001', 'BYTE_COLOR', 'CORNER')
_ca.data.foreach_set('color', [0.03689, 0.006512, 0.02956, 1.0, 0.03689, 0.006512, 0.03071, 1.0, 0.06663, 0.006512, 0.03434, 1.0, 0.03689, 0.006512, 0.02956, 1.0, 0.06663, 0.006512, 0.03434, 1.0, 0.07036, 0.006512, 0.03689, 1.0, 0.03689, 0.006512, 0.02956, 1.0, 0.07036, 0.006512, 0.03689, 1.0, 0.03689, 0.006512, 0.03071, 1.0, 0.03689, 0.006512, 0.02956, 1.0, 0.03689, 0.006512, 0.03071, 1.0, 0.03689, 0.006512, 0.03071, 1.0, 0.03689, 0.006512, 0.03071, 1.0, 0.03689, 0.006512, 0.03071, 1.0, 0.03689, 0.006512, 0.02956, 1.0, 0.03689, 0.006512, 0.03071, 1.0, 0.03689, 0.006512, 0.03071, 1.0, 0.03689, 0.006512, 0.02956, 1.0, 0.03689, 0.006512, 0.03071, 1.0, 0.03689, 0.006512, 0.03071, 1.0, 0.03689, 0.006512, 0.02956, 1.0, 0.03689, 0.006512, 0.03071, 1.0, 0.03689, 0.006512, 0.03071, 1.0, 0.03689, 0.006512, 0.02956, 1.0, 0.03689, 0.006512, 0.03071, 1.0, 0.03689, 0.006512, 0.03071, 1.0, 0.03689, 0.006512, 0.02956, 1.0, 0.4735, 0.01161, 0.04092, 1.0, 0.4735, 0.01161, 0.04092, 1.0, 0.03689, 0.006512, 0.03071, 1.0, 0.4735, 0.01161, 0.04092, 1.0, 0.03689, 0.006512, 0.03071, 1.0, 0.03689, 0.006512, 0.03071, 1.0, 0.4735, 0.01161, 0.04092, 1.0, 0.4735, 0.01161, 0.04092, 1.0, 0.03689, 0.006512, 0.03071, 1.0, 0.4735, 0.01161, 0.04092, 1.0, 0.03689, 0.006512, 0.03071, 1.0, 0.03689, 0.006512, 0.03071, 1.0, 0.4735, 0.01161, 0.04092, 1.0, 0.4735, 0.01161, 0.04092, 1.0, 0.03689, 0.006512, 0.03071, 1.0, 0.4735, 0.01161, 0.04092, 1.0, 0.03689, 0.006512, 0.03071, 1.0, 0.03689, 0.006512, 0.03071, 1.0, 0.4735, 0.01161, 0.04092, 1.0, 0.4735, 0.01161, 0.04092, 1.0, 0.03689, 0.006512, 0.03071, 1.0, 0.4735, 0.01161, 0.04092, 1.0, 0.03689, 0.006512, 0.03071, 1.0, 0.07036, 0.006512, 0.03689, 1.0, 0.4735, 0.01161, 0.04092, 1.0, 0.4735, 0.01161, 0.04092, 1.0, 0.07036, 0.006512, 0.03689, 1.0, 0.4735, 0.01161, 0.04092, 1.0, 0.07036, 0.006512, 0.03689, 1.0, 0.06663, 0.006512, 0.03434, 1.0, 0.4735, 0.01161, 0.04092, 1.0, 0.4735, 0.01161, 0.04092, 1.0, 0.06663, 0.006512, 0.03434, 1.0, 0.4735, 0.01161, 0.04092, 1.0, 0.06663, 0.006512, 0.03434, 1.0, 0.03689, 0.006512, 0.03071, 1.0, 0.4735, 0.01161, 0.04092, 1.0, 0.4735, 0.01161, 0.04092, 1.0, 0.03689, 0.006512, 0.03071, 1.0, 0.4735, 0.01161, 0.04092, 1.0, 0.03689, 0.006512, 0.03071, 1.0, 0.03689, 0.006512, 0.03071, 1.0, 0.4735, 0.01161, 0.04092, 1.0, 0.4735, 0.01161, 0.04092, 1.0, 0.03689, 0.006512, 0.03071, 1.0, 0.4735, 0.01161, 0.04092, 1.0, 0.03689, 0.006512, 0.03071, 1.0, 0.03689, 0.006512, 0.03071, 1.0, 0.4735, 0.01161, 0.04092, 1.0, 0.4735, 0.01161, 0.04092, 1.0, 0.03689, 0.006512, 0.03071, 1.0, 0.4735, 0.01161, 0.04092, 1.0, 0.03689, 0.006512, 0.03071, 1.0, 0.03689, 0.006512, 0.03071, 1.0, 0.4735, 0.01161, 0.04092, 1.0, 0.4735, 0.01161, 0.04092, 1.0, 0.03689, 0.006512, 0.03071, 1.0, 0.4735, 0.01161, 0.04092, 1.0, 0.03689, 0.006512, 0.03071, 1.0, 0.03689, 0.006512, 0.03071, 1.0, 0.4735, 0.01161, 0.04092, 1.0, 0.4735, 0.01161, 0.04092, 1.0, 0.03689, 0.006512, 0.03071, 1.0, 0.4735, 0.01161, 0.04092, 1.0, 0.03689, 0.006512, 0.03071, 1.0, 0.03689, 0.006512, 0.03071, 1.0, 0.4735, 0.01161, 0.04092, 1.0, 0.4735, 0.01161, 0.04092, 1.0, 0.03689, 0.006512, 0.03071, 1.0, 0.4735, 0.01161, 0.04092, 1.0, 0.03689, 0.006512, 0.03071, 1.0, 0.03689, 0.006512, 0.03071, 1.0, 0.4735, 0.01161, 0.04092, 1.0, 0.4735, 0.01161, 0.04092, 1.0, 0.03689, 0.006512, 0.03071, 1.0, 0.4735, 0.01161, 0.04092, 1.0, 0.03689, 0.006512, 0.03071, 1.0, 0.03689, 0.006512, 0.03071, 1.0, 0.4735, 0.01161, 0.04092, 1.0, 0.4735, 0.01161, 0.04092, 1.0, 0.03689, 0.006512, 0.03071, 1.0, 0.4735, 0.01161, 0.04092, 1.0, 0.03689, 0.006512, 0.03071, 1.0, 0.03689, 0.006512, 0.03071, 1.0, 0.4735, 0.01161, 0.04092, 1.0, 0.4735, 0.01161, 0.04092, 1.0, 0.03689, 0.006512, 0.03071, 1.0, 0.4735, 0.01161, 0.04092, 1.0, 0.03689, 0.006512, 0.03071, 1.0, 0.03689, 0.006512, 0.03071, 1.0, 0.4735, 0.01161, 0.04092, 1.0, 0.4735, 0.01161, 0.04092, 1.0, 0.03689, 0.006512, 0.03071, 1.0, 0.4735, 0.01161, 0.04092, 1.0, 0.03689, 0.006512, 0.03071, 1.0, 0.03689, 0.006512, 0.03071, 1.0, 0.4735, 0.01161, 0.04092, 1.0, 0.4621, 0.01161, 0.04092, 1.0, 0.4735, 0.01161, 0.04092, 1.0, 0.4621, 0.01161, 0.04092, 1.0, 0.4735, 0.01161, 0.04092, 1.0, 0.4735, 0.01161, 0.04092, 1.0, 0.4735, 0.01161, 0.04092, 1.0, 0.4735, 0.01161, 0.04092, 1.0, 0.4735, 0.01161, 0.04092, 1.0, 0.4735, 0.01161, 0.04092, 1.0, 0.4735, 0.01161, 0.04092, 1.0, 0.4735, 0.01161, 0.04092, 1.0, 0.4735, 0.01161, 0.04092, 1.0, 0.4735, 0.01161, 0.04092, 1.0, 0.4735, 0.01161, 0.04092, 1.0, 0.4735, 0.01161, 0.04092, 1.0, 0.4735, 0.01161, 0.04092, 1.0, 0.4735, 0.01161, 0.04092, 1.0, 0.4735, 0.01161, 0.04092, 1.0, 0.4735, 0.01161, 0.04092, 1.0, 0.4735, 0.01161, 0.04092, 1.0, 0.4735, 0.01161, 0.04092, 1.0, 0.4735, 0.01161, 0.04092, 1.0, 0.4735, 0.01161, 0.04092, 1.0, 0.4452, 0.01096, 0.04092, 1.0, 0.4735, 0.01161, 0.04092, 1.0, 0.4735, 0.01161, 0.04092, 1.0, 0.4735, 0.01161, 0.04092, 1.0, 0.4735, 0.01161, 0.04092, 1.0, 0.4735, 0.01161, 0.04092, 1.0, 0.4735, 0.01161, 0.04092, 1.0, 0.4452, 0.01096, 0.04092, 1.0, 0.4735, 0.01161, 0.04092, 1.0, 0.4452, 0.01096, 0.04092, 1.0, 0.4735, 0.01161, 0.04092, 1.0, 0.4735, 0.01161, 0.04092, 1.0, 0.4735, 0.01161, 0.04092, 1.0, 0.4735, 0.01161, 0.04092, 1.0, 0.4735, 0.01161, 0.04092, 1.0, 0.4735, 0.01161, 0.04092, 1.0, 0.4735, 0.01161, 0.04092, 1.0, 0.4735, 0.01161, 0.04092, 1.0, 0.4735, 0.01161, 0.04092, 1.0, 0.4735, 0.01161, 0.04092, 1.0, 0.4735, 0.01161, 0.04092, 1.0, 0.4735, 0.01161, 0.04092, 1.0, 0.4735, 0.01161, 0.04092, 1.0, 0.4735, 0.01161, 0.04092, 1.0, 0.402, 0.01033, 0.04374, 1.0, 0.4735, 0.01161, 0.04092, 1.0, 0.4735, 0.01161, 0.04092, 1.0, 0.4735, 0.01161, 0.04092, 1.0, 0.4735, 0.01161, 0.04092, 1.0, 0.4735, 0.01161, 0.04092, 1.0, 0.4508, 0.01161, 0.04092, 1.0, 0.402, 0.01033, 0.04374, 1.0, 0.4735, 0.01161, 0.04092, 1.0, 0.402, 0.01033, 0.04374, 1.0, 0.4735, 0.01161, 0.04092, 1.0, 0.4735, 0.01161, 0.04092, 1.0, 0.4735, 0.01161, 0.04092, 1.0, 0.4508, 0.01161, 0.04092, 1.0, 0.4735, 0.01161, 0.04092, 1.0, 0.4508, 0.01161, 0.04092, 1.0, 0.4735, 0.01161, 0.04092, 1.0, 0.4735, 0.01161, 0.04092, 1.0, 0.4735, 0.01161, 0.04092, 1.0, 0.4735, 0.01161, 0.04092, 1.0, 0.4735, 0.01161, 0.04092, 1.0, 0.4735, 0.01161, 0.04092, 1.0, 0.4735, 0.01161, 0.04092, 1.0, 0.4735, 0.01161, 0.04092, 1.0, 0.4735, 0.01161, 0.04092, 1.0, 0.4735, 0.01161, 0.04092, 1.0, 0.4735, 0.01161, 0.04092, 1.0, 0.4735, 0.01161, 0.04092, 1.0, 0.4735, 0.01161, 0.04092, 1.0, 0.4735, 0.01161, 0.04092, 1.0, 0.4735, 0.01161, 0.04092, 1.0, 0.4735, 0.01161, 0.04092, 1.0, 0.4735, 0.01161, 0.04092, 1.0, 0.4735, 0.01161, 0.04092, 1.0, 0.4735, 0.01161, 0.04092, 1.0, 0.4735, 0.01161, 0.04092, 1.0, 0.4621, 0.01096, 0.04092, 1.0, 0.4735, 0.01161, 0.04092, 1.0, 0.4735, 0.01161, 0.04092, 1.0, 0.4621, 0.01096, 0.04092, 1.0, 0.4735, 0.01161, 0.04092, 1.0, 0.4735, 0.01161, 0.04092, 1.0, 0.4621, 0.01161, 0.04092, 1.0, 0.4621, 0.01096, 0.04092, 1.0, 0.4735, 0.01161, 0.04092, 1.0, 0.4621, 0.01161, 0.04092, 1.0, 0.4735, 0.01161, 0.04092, 1.0, 0.4735, 0.01161, 0.04092, 1.0, 0.1946, 0.02217, 0.09306, 1.0, 0.1981, 0.02029, 0.08866, 1.0, 0.4735, 0.01161, 0.04092, 1.0, 0.1946, 0.02217, 0.09306, 1.0, 0.4735, 0.01161, 0.04092, 1.0, 0.4735, 0.01161, 0.04092, 1.0, 0.1946, 0.02029, 0.09084, 1.0, 0.1946, 0.02217, 0.09306, 1.0, 0.4735, 0.01161, 0.04092, 1.0, 0.1946, 0.02217, 0.09306, 1.0, 0.4735, 0.01161, 0.04092, 1.0, 0.4735, 0.01161, 0.04092, 1.0, 0.2423, 0.009134, 0.06663, 1.0, 0.1946, 0.02029, 0.09084, 1.0, 0.4735, 0.01161, 0.04092, 1.0, 0.1946, 0.02029, 0.09084, 1.0, 0.4735, 0.01161, 0.04092, 1.0, 0.4735, 0.01161, 0.04092, 1.0, 0.2423, 0.009134, 0.06663, 1.0, 0.2423, 0.009134, 0.06663, 1.0, 0.4452, 0.01096, 0.04092, 1.0, 0.2423, 0.009134, 0.06663, 1.0, 0.4735, 0.01161, 0.04092, 1.0, 0.4452, 0.01096, 0.04092, 1.0, 0.1946, 0.02217, 0.09306, 1.0, 0.2423, 0.009134, 0.06663, 1.0, 0.4735, 0.01161, 0.04092, 1.0, 0.2423, 0.009134, 0.06663, 1.0, 0.4452, 0.01096, 0.04092, 1.0, 0.4735, 0.01161, 0.04092, 1.0, 0.2423, 0.009134, 0.06663, 1.0, 0.1946, 0.02217, 0.09306, 1.0, 0.4735, 0.01161, 0.04092, 1.0, 0.2423, 0.009134, 0.06663, 1.0, 0.4735, 0.01161, 0.04092, 1.0, 0.4735, 0.01161, 0.04092, 1.0, 0.2423, 0.009134, 0.06663, 1.0, 0.2423, 0.009134, 0.06663, 1.0, 0.4735, 0.01161, 0.04092, 1.0, 0.2423, 0.009134, 0.06663, 1.0, 0.4735, 0.01161, 0.04092, 1.0, 0.4735, 0.01161, 0.04092, 1.0, 0.2423, 0.009134, 0.06663, 1.0, 0.2423, 0.009134, 0.06663, 1.0, 0.4735, 0.01161, 0.04092, 1.0, 0.2423, 0.009134, 0.06663, 1.0, 0.4735, 0.01161, 0.04092, 1.0, 0.402, 0.01033, 0.04374, 1.0, 0.2423, 0.009134, 0.06663, 1.0, 0.2423, 0.009134, 0.06663, 1.0, 0.4508, 0.01161, 0.04092, 1.0, 0.2423, 0.009134, 0.06663, 1.0, 0.402, 0.01033, 0.04374, 1.0, 0.4508, 0.01161, 0.04092, 1.0, 0.2423, 0.009134, 0.06663, 1.0, 0.2423, 0.009134, 0.06663, 1.0, 0.4508, 0.01161, 0.04092, 1.0, 0.2423, 0.009134, 0.06663, 1.0, 0.4508, 0.01161, 0.04092, 1.0, 0.4735, 0.01161, 0.04092, 1.0, 0.2423, 0.009134, 0.06663, 1.0, 0.2423, 0.009134, 0.06663, 1.0, 0.4735, 0.01161, 0.04092, 1.0, 0.2423, 0.009134, 0.06663, 1.0, 0.4735, 0.01161, 0.04092, 1.0, 0.4735, 0.01161, 0.04092, 1.0, 0.2423, 0.009134, 0.06663, 1.0, 0.2423, 0.009134, 0.06663, 1.0, 0.4735, 0.01161, 0.04092, 1.0, 0.2423, 0.009134, 0.06663, 1.0, 0.4735, 0.01161, 0.04092, 1.0, 0.4735, 0.01161, 0.04092, 1.0, 0.2423, 0.009134, 0.06663, 1.0, 0.2423, 0.009134, 0.06663, 1.0, 0.4735, 0.01161, 0.04092, 1.0, 0.2423, 0.009134, 0.06663, 1.0, 0.4735, 0.01161, 0.04092, 1.0, 0.4735, 0.01161, 0.04092, 1.0, 0.2423, 0.009134, 0.06663, 1.0, 0.2423, 0.009134, 0.06663, 1.0, 0.4621, 0.01096, 0.04092, 1.0, 0.2423, 0.009134, 0.06663, 1.0, 0.4735, 0.01161, 0.04092, 1.0, 0.4621, 0.01096, 0.04092, 1.0, 0.2423, 0.009134, 0.06663, 1.0, 0.2423, 0.009134, 0.06663, 1.0, 0.4621, 0.01096, 0.04092, 1.0, 0.2423, 0.009134, 0.06663, 1.0, 0.4621, 0.01096, 0.04092, 1.0, 0.4621, 0.01161, 0.04092, 1.0, 0.1981, 0.02029, 0.08866, 1.0, 0.2423, 0.009134, 0.06663, 1.0, 0.4621, 0.01161, 0.04092, 1.0, 0.1981, 0.02029, 0.08866, 1.0, 0.4621, 0.01161, 0.04092, 1.0, 0.4735, 0.01161, 0.04092, 1.0, 0.03689, 0.006512, 0.03071, 1.0, 0.1981, 0.01938, 0.0865, 1.0, 0.1981, 0.02029, 0.08866, 1.0, 0.03689, 0.006512, 0.03071, 1.0, 0.1981, 0.02029, 0.08866, 1.0, 0.1946, 0.02217, 0.09306, 1.0, 0.1946, 0.02217, 0.09306, 1.0, 0.03689, 0.006512, 0.03071, 1.0, 0.1946, 0.02029, 0.09084, 1.0, 0.03689, 0.006512, 0.03071, 1.0, 0.1946, 0.02217, 0.09306, 1.0, 0.1946, 0.02029, 0.09084, 1.0, 0.2423, 0.009134, 0.06663, 1.0, 0.2423, 0.009134, 0.06663, 1.0, 0.2423, 0.009134, 0.06663, 1.0, 0.2423, 0.009134, 0.06663, 1.0, 0.2423, 0.009134, 0.06663, 1.0, 0.2423, 0.009134, 0.06663, 1.0, 0.03689, 0.006512, 0.03071, 1.0, 0.2423, 0.009134, 0.06663, 1.0, 0.2423, 0.009134, 0.06663, 1.0, 0.03689, 0.006512, 0.03071, 1.0, 0.2423, 0.009134, 0.06663, 1.0, 0.1946, 0.02217, 0.09306, 1.0, 0.2423, 0.009134, 0.06663, 1.0, 0.03689, 0.006512, 0.03071, 1.0, 0.1946, 0.02217, 0.09306, 1.0, 0.2423, 0.009134, 0.06663, 1.0, 0.1946, 0.02217, 0.09306, 1.0, 0.2423, 0.009134, 0.06663, 1.0, 0.2423, 0.009134, 0.06663, 1.0, 0.2423, 0.009134, 0.06663, 1.0, 0.2423, 0.009134, 0.06663, 1.0, 0.2423, 0.009134, 0.06663, 1.0, 0.2423, 0.009134, 0.06663, 1.0, 0.2423, 0.009134, 0.06663, 1.0, 0.2423, 0.009134, 0.06663, 1.0, 0.1946, 0.02217, 0.09306, 1.0, 0.2423, 0.009134, 0.06663, 1.0, 0.1946, 0.02217, 0.09306, 1.0, 0.2423, 0.009134, 0.06663, 1.0, 0.2423, 0.009134, 0.06663, 1.0, 0.1946, 0.02217, 0.09306, 1.0, 0.2423, 0.009134, 0.06663, 1.0, 0.2423, 0.009134, 0.06663, 1.0, 0.2423, 0.009134, 0.06663, 1.0, 0.2423, 0.009134, 0.06663, 1.0, 0.2423, 0.009134, 0.06663, 1.0, 0.1946, 0.02217, 0.09306, 1.0, 0.1946, 0.02217, 0.09306, 1.0, 0.2423, 0.009134, 0.06663, 1.0, 0.1946, 0.02217, 0.09306, 1.0, 0.2423, 0.009134, 0.06663, 1.0, 0.2423, 0.009134, 0.06663, 1.0, 0.2423, 0.009134, 0.06663, 1.0, 0.1946, 0.02217, 0.09306, 1.0, 0.2423, 0.009134, 0.06663, 1.0, 0.2423, 0.009134, 0.06663, 1.0, 0.2423, 0.009134, 0.06663, 1.0, 0.2423, 0.009134, 0.06663, 1.0, 0.2423, 0.009134, 0.06663, 1.0, 0.2423, 0.009134, 0.06663, 1.0, 0.2423, 0.009134, 0.06663, 1.0, 0.2423, 0.009134, 0.06663, 1.0, 0.2423, 0.009134, 0.06663, 1.0, 0.2423, 0.009134, 0.06663, 1.0, 0.2423, 0.009134, 0.06663, 1.0, 0.2423, 0.009134, 0.06663, 1.0, 0.2423, 0.009134, 0.06663, 1.0, 0.2423, 0.009134, 0.06663, 1.0, 0.2423, 0.009134, 0.06663, 1.0, 0.2423, 0.009134, 0.06663, 1.0, 0.2423, 0.009134, 0.06663, 1.0, 0.2423, 0.009134, 0.06663, 1.0, 0.2423, 0.009134, 0.06663, 1.0, 0.2423, 0.009134, 0.06663, 1.0, 0.2423, 0.009134, 0.06663, 1.0, 0.2423, 0.009134, 0.06663, 1.0, 0.03689, 0.006512, 0.03071, 1.0, 0.03689, 0.006512, 0.03071, 1.0, 0.1946, 0.02217, 0.09306, 1.0, 0.03689, 0.006512, 0.03071, 1.0, 0.1946, 0.02217, 0.09306, 1.0, 0.2423, 0.009134, 0.06663, 1.0, 0.03689, 0.006512, 0.03071, 1.0, 0.03689, 0.006512, 0.03071, 1.0, 0.2423, 0.009134, 0.06663, 1.0, 0.03689, 0.006512, 0.03071, 1.0, 0.2423, 0.009134, 0.06663, 1.0, 0.2423, 0.009134, 0.06663, 1.0, 0.03689, 0.006512, 0.03071, 1.0, 0.03689, 0.006512, 0.03071, 1.0, 0.03689, 0.006512, 0.03071, 1.0, 0.03689, 0.006512, 0.03071, 1.0, 0.03689, 0.006512, 0.03071, 1.0, 0.2423, 0.009134, 0.06663, 1.0, 0.03689, 0.006512, 0.03071, 1.0, 0.03689, 0.006512, 0.03071, 1.0, 0.2423, 0.009134, 0.06663, 1.0, 0.03689, 0.006512, 0.03071, 1.0, 0.2423, 0.009134, 0.06663, 1.0, 0.2423, 0.009134, 0.06663, 1.0, 0.03689, 0.006512, 0.03071, 1.0, 0.03689, 0.006512, 0.03071, 1.0, 0.1946, 0.02217, 0.09306, 1.0, 0.03689, 0.006512, 0.03071, 1.0, 0.2423, 0.009134, 0.06663, 1.0, 0.1946, 0.02217, 0.09306, 1.0, 0.03689, 0.006512, 0.03071, 1.0, 0.03689, 0.006512, 0.03071, 1.0, 0.2423, 0.009134, 0.06663, 1.0, 0.03689, 0.006512, 0.03071, 1.0, 0.1946, 0.02217, 0.09306, 1.0, 0.2423, 0.009134, 0.06663, 1.0, 0.03689, 0.006512, 0.03071, 1.0, 0.03689, 0.006512, 0.03071, 1.0, 0.1946, 0.02217, 0.09306, 1.0, 0.03689, 0.006512, 0.03071, 1.0, 0.2423, 0.009134, 0.06663, 1.0, 0.1946, 0.02217, 0.09306, 1.0, 0.03955, 0.009134, 0.03434, 1.0, 0.03689, 0.006512, 0.03071, 1.0, 0.1946, 0.02217, 0.09306, 1.0, 0.03689, 0.006512, 0.03071, 1.0, 0.1946, 0.02217, 0.09306, 1.0, 0.1946, 0.02217, 0.09306, 1.0, 0.03689, 0.006512, 0.03071, 1.0, 0.03955, 0.009134, 0.03434, 1.0, 0.1946, 0.02217, 0.09306, 1.0, 0.03689, 0.006512, 0.03071, 1.0, 0.1946, 0.02217, 0.09306, 1.0, 0.2423, 0.009134, 0.06663, 1.0, 0.03689, 0.006512, 0.03071, 1.0, 0.03689, 0.006512, 0.03071, 1.0, 0.2423, 0.009134, 0.06663, 1.0, 0.03689, 0.006512, 0.03071, 1.0, 0.2423, 0.009134, 0.06663, 1.0, 0.2423, 0.009134, 0.06663, 1.0, 0.03689, 0.006512, 0.03071, 1.0, 0.03689, 0.006512, 0.03071, 1.0, 0.2423, 0.009134, 0.06663, 1.0, 0.03689, 0.006512, 0.03071, 1.0, 0.2423, 0.009134, 0.06663, 1.0, 0.2423, 0.009134, 0.06663, 1.0, 0.03689, 0.006512, 0.03071, 1.0, 0.03689, 0.006512, 0.03071, 1.0, 0.2423, 0.009134, 0.06663, 1.0, 0.03689, 0.006512, 0.03071, 1.0, 0.2423, 0.009134, 0.06663, 1.0, 0.2423, 0.009134, 0.06663, 1.0, 0.03689, 0.006512, 0.03071, 1.0, 0.03689, 0.006512, 0.03071, 1.0, 0.1981, 0.01938, 0.0865, 1.0, 0.03689, 0.006512, 0.03071, 1.0, 0.2423, 0.009134, 0.06663, 1.0, 0.1981, 0.01938, 0.0865, 1.0, 0.03689, 0.006512, 0.03071, 1.0, 0.1981, 0.01938, 0.0865, 1.0, 0.03689, 0.006512, 0.03071, 1.0, 0.03689, 0.006512, 0.03071, 1.0, 0.03689, 0.006512, 0.03071, 1.0, 0.03689, 0.006512, 0.03071, 1.0, 0.03689, 0.006512, 0.03071, 1.0, 0.03689, 0.006512, 0.03071, 1.0, 0.03689, 0.006512, 0.03071, 1.0, 0.03689, 0.006512, 0.03071, 1.0, 0.03689, 0.006512, 0.03071, 1.0, 0.1946, 0.02217, 0.09306, 1.0, 0.03689, 0.006512, 0.03071, 1.0, 0.2423, 0.009134, 0.06663, 1.0, 0.03689, 0.006512, 0.03071, 1.0, 0.03689, 0.006512, 0.03071, 1.0, 0.03689, 0.006512, 0.03071, 1.0, 0.03689, 0.006512, 0.03071, 1.0, 0.2423, 0.009134, 0.06663, 1.0, 0.2423, 0.009134, 0.06663, 1.0, 0.2423, 0.009134, 0.06663, 1.0, 0.2423, 0.009134, 0.06663, 1.0, 0.2423, 0.009134, 0.06663, 1.0, 0.1946, 0.02217, 0.09306, 1.0, 0.2423, 0.009134, 0.06663, 1.0, 0.1946, 0.02217, 0.09306, 1.0, 0.1946, 0.02029, 0.09084, 1.0, 0.2423, 0.009134, 0.06663, 1.0, 0.1946, 0.02029, 0.09084, 1.0, 0.2423, 0.009134, 0.06663, 1.0, 0.2423, 0.009134, 0.06663, 1.0, 0.2423, 0.009134, 0.06663, 1.0, 0.1981, 0.02029, 0.08866, 1.0, 0.2423, 0.009134, 0.06663, 1.0, 0.1981, 0.02029, 0.08866, 1.0, 0.1981, 0.01938, 0.0865, 1.0, 0.03689, 0.006512, 0.02956, 1.0, 0.03689, 0.006512, 0.03071, 1.0, 0.03689, 0.006512, 0.03071, 1.0, 0.03689, 0.006512, 0.03071, 1.0, 0.03689, 0.006512, 0.02956, 1.0, 0.03689, 0.006512, 0.03071, 1.0, 0.03689, 0.006512, 0.02956, 1.0, 0.03689, 0.006512, 0.03071, 1.0, 0.03689, 0.006512, 0.03071, 1.0, 0.03689, 0.006512, 0.03071, 1.0, 0.03689, 0.006512, 0.03071, 1.0, 0.03689, 0.006512, 0.02956, 1.0, 0.03689, 0.006512, 0.03071, 1.0, 0.03689, 0.006512, 0.02956, 1.0, 0.03689, 0.006512, 0.03071, 1.0, 0.03689, 0.006512, 0.03071, 1.0, 0.03689, 0.006512, 0.03071, 1.0, 0.03689, 0.006512, 0.02956, 1.0, 0.03689, 0.006512, 0.03071, 1.0, 0.03689, 0.006512, 0.02956, 1.0, 0.03689, 0.006512, 0.03071, 1.0])
me_psphere1.materials.append(mat_initialshadinggroup)
me_psphere1.use_remesh_preserve_volume = False
me_psphere1.use_remesh_preserve_attributes = False
me_psphere1.use_mirror_vertex_groups = False
me_psphere1.update()

# ---- objects
ob_lava_crater_tall = bpy.data.objects.new('Lava_Crater_Tall', me_psphere1)

# ---- transforms, parenting, visibility, modifiers, constraints
ob_lava_crater_tall.location = (0.0, 0.0, 0.0)
ob_lava_crater_tall.rotation_euler = (1.571, -0.0, 0.0)
ob_lava_crater_tall.scale = (100.0, 100.0, 100.0)
ob_lava_crater_tall.show_in_front = True
ob_lava_crater_tall.lineart.crease_threshold = 0.0

# ---- collection membership
col_collection_1.objects.link(ob_lava_crater_tall)

# ---- scene / render settings (as saved in the file)
scene.frame_start = 1; scene.frame_end = 250; scene.frame_set(1)
scene.render.engine = 'BLENDER_EEVEE_NEXT'
scene.render.image_settings.color_mode = 'RGB'
scene.render.image_settings.compression = 90
scene.render.resolution_percentage = 50
scene.render.dither_intensity = 0.0
scene.render.bake_margin = 2
scene.render.bake_bias = 0.0
scene.cycles.use_denoising = False
scene.cycles.samples = 10
scene.cycles.sampling_pattern = 'TABULATED_SOBOL'
scene.cycles.light_sampling_threshold = 0.0
scene.cycles.use_adaptive_sampling = False
scene.cycles.use_light_tree = False
scene.cycles.blur_glossy = 0.0
scene.cycles.volume_bounces = 1
scene.cycles.pixel_filter_type = 'GAUSSIAN'
scene.cycles.sample_clamp_indirect = 0.0
scene.view_settings.view_transform = 'Standard'
bpy.context.view_layer.update()

# ---- added for rendering (the .blend has no active camera and no usable light): camera, sun
cam_auto = bpy.data.cameras.new('AutoCamera')
cam_auto.lens = 50.0
cam_auto.sensor_width = 36.0
cam_auto.clip_end = 5068.57
ob_auto_camera = bpy.data.objects.new('AutoCamera', cam_auto)
scene.collection.objects.link(ob_auto_camera)
ob_auto_camera.location = (284.787, -350.591, 267.591)
ob_auto_camera.rotation_euler = (1.09748, -7.21219e-08, 0.694738)
scene.camera = ob_auto_camera
light_auto_sun = bpy.data.lights.new('AutoSun', 'SUN')
light_auto_sun.energy = 3.0
light_auto_sun.angle = 0.0523599
ob_auto_sun = bpy.data.objects.new('AutoSun', light_auto_sun)
scene.collection.objects.link(ob_auto_sun)
ob_auto_sun.rotation_euler = (0.872665, 0.174533, 0.523599)
bpy.context.view_layer.update()
